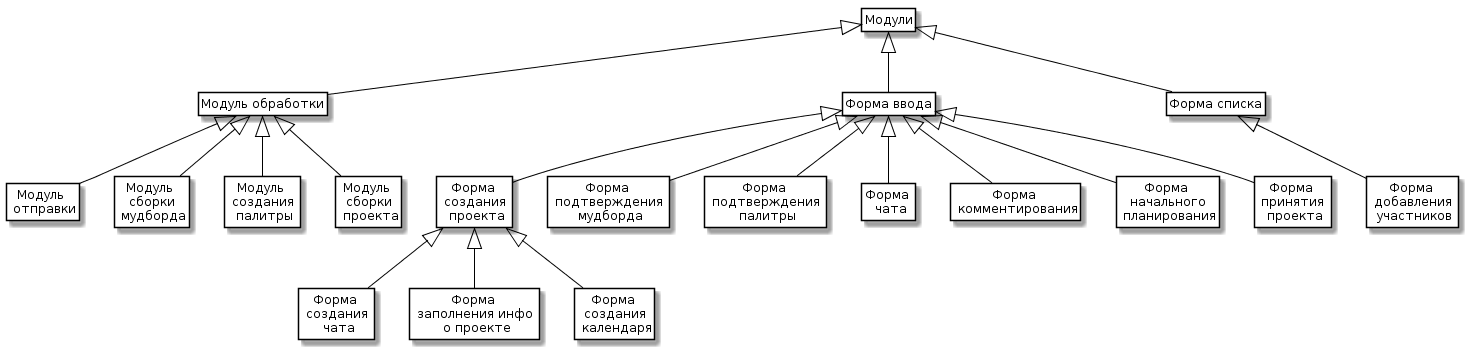

The diagram above was rendered by PlantUML. Its source (embedded in the PNG):
@startuml
skinparam class {
	BackgroundColor White
	ArrowColor Black
	BorderColor Black
}
class Entity as "Модули"
class Module1 as "Модуль обработки"
class Module2 as "Форма ввода"
class Module3 as "Форма списка"

class Sell as "Модуль \n отправки"
class Mudboardcreate as "Модуль \n сборки \n мудборда"
class Colorscreate as "Модуль \n создания \n палитры"
class Projectfinish as "Модуль \n сборки \n проекта"
class Projectgo as "Форма \n создания \n проекта"
class Mudboardacsept as "Форма \n подтверждения \n мудборда"
class Colorsacsept as "Форма \n подтверждения \n палитры"
class Chatgo as "Форма \n создания \n чата"
class Projectinfo as "Форма \n заполнения инфо \n о проекте"
class Chat as "Форма \n чата"
class Calendargo as "Форма \n создания \n календаря"
class Comment as "Форма \n комментирования"
class Startplanning as "Форма \n начального \n планирования"
class Projectacsept as "Форма \n принятия \n проекта"
class Workersgo as "Форма \n добавления \n участников"

Entity <|-- Module1
Entity <|-- Module2
Entity <|-- Module3

Module1 <|-- Sell
Module1 <|-- Mudboardcreate
Module1 <|-- Colorscreate
Module1 <|-- Projectfinish

Module2 <|-- Projectgo
Module2 <|-- Mudboardacsept
Module2 <|-- Colorsacsept
Module2 <|-- Chat
Module2 <|-- Comment
Module2 <|-- Startplanning
Module2 <|-- Projectacsept

Module3 <|-- Workersgo

Projectgo <|-- Chatgo
Projectgo <|-- Projectinfo
Projectgo <|-- Calendargo

hide members
hide circle
hide methods
@enduml